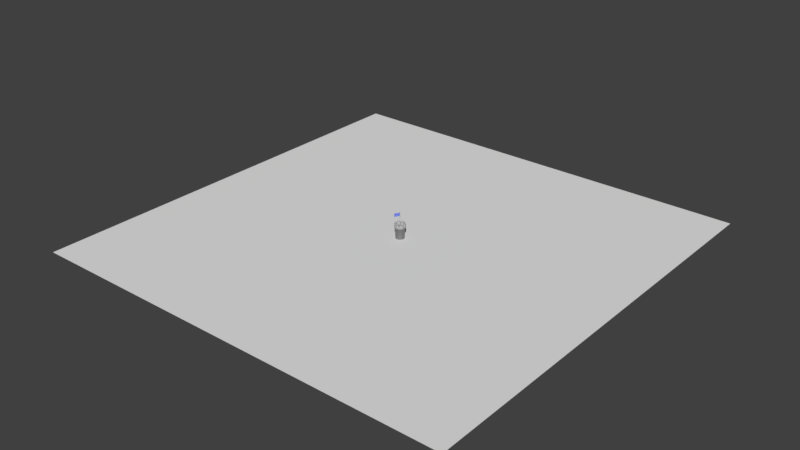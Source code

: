 # Source: castle.blend  (saved by Blender 2.78.0; exported with 4.5.12 LTS)
import bpy
from mathutils import Matrix  # noqa: F401  (used for matrix-valued properties, if any)

bpy.ops.wm.read_factory_settings(use_empty=True)
scene = bpy.context.scene
scene.name = 'Scene'

# ---- collections
col_collection_1 = bpy.data.collections.new('Collection 1'); scene.collection.children.link(col_collection_1)

# ---- materials (node trees are filled in below, after node groups)
mat_material_001 = bpy.data.materials.new('Material.001')
mat_material_001.alpha_threshold = 0.0
mat_material_001.use_transparent_shadow = False
mat_material_001.diffuse_color = (0.1781, 0.2348, 0.8, 1.0)
mat_material_001.roughness = 0.5
mat_material = bpy.data.materials.new('Material')
mat_material.alpha_threshold = 0.0
mat_material.use_transparent_shadow = False
mat_material.diffuse_color = (0.4575, 0.4575, 0.4575, 1.0)
mat_material.specular_color = (1.0, 0.9404, 0.9404)
mat_material.roughness = 0.5

# ---- material node trees

# ---- world
world_world = bpy.data.worlds.new('World'); scene.world = world_world
world_world.color = (0.05088, 0.05088, 0.05088)
world_world.use_sun_shadow = False
world_world.sun_shadow_jitter_overblur = 0.0
world_world.cycles.sampling_method = 'MANUAL'

# ---- meshes
me_plane_001 = bpy.data.meshes.new('Plane.001')
me_plane_001.from_pydata([(-1.0, -1.0, 0.0), (1.0, -1.0, 0.0), (-1.0, 1.0, 0.0), (1.0, 1.0, 0.0)], [], [(0, 1, 3, 2)])
me_plane_001.materials.append(mat_material_001)
me_plane_001.use_remesh_preserve_volume = False
me_plane_001.use_remesh_preserve_attributes = False
me_plane_001.use_mirror_vertex_groups = False
me_plane_001.update()
me_circle = bpy.data.meshes.new('Circle')
me_circle.from_pydata([(0.0, 1.0, 0.0), (-0.3827, 0.9239, 0.0), (-0.7071, 0.7071, 0.0), (-0.9239, 0.3827, 0.0), (-1.0, -4.371e-08, 0.0), (-0.9239, -0.3827, 0.0), (-0.7071, -0.7071, 0.0), (-0.3827, -0.9239, 0.0), (-1.51e-07, -1.0, 0.0), (0.3827, -0.9239, 0.0), (0.7071, -0.7071, 0.0), (0.9239, -0.3827, 0.0), (1.0, 1.192e-08, 0.0), (0.9239, 0.3827, 0.0), (0.7071, 0.7071, 0.0), (0.3827, 0.9239, 0.0), (0.0, 1.0, 2.42), (-0.3827, 0.9239, 2.42), (-0.7071, 0.7071, 2.42), (-0.9239, 0.3827, 2.42), (-1.0, -4.371e-08, 2.42), (-0.9239, -0.3827, 2.42), (-0.7071, -0.7071, 2.42), (-0.3827, -0.9239, 2.42), (-1.51e-07, -1.0, 2.42), (0.3827, -0.9239, 2.42), (0.7071, -0.7071, 2.42), (0.9239, -0.3827, 2.42), (1.0, 1.192e-08, 2.42), (0.9239, 0.3827, 2.42), (0.7071, 0.7071, 2.42), (0.3827, 0.9239, 2.42), (7.451e-09, 1.2, 2.42), (-0.4592, 1.109, 2.42), (-0.8485, 0.8485, 2.42), (-1.109, 0.4592, 2.42), (-1.2, -5.469e-08, 2.42), (-1.109, -0.4592, 2.42), (-0.8485, -0.8485, 2.42), (-0.4592, -1.109, 2.42), (-1.737e-07, -1.2, 2.42), (0.4592, -1.109, 2.42), (0.8485, -0.8485, 2.42), (1.109, -0.4592, 2.42), (1.2, 1.207e-08, 2.42), (1.109, 0.4592, 2.42), (0.8485, 0.8485, 2.42), (0.4592, 1.109, 2.42), (7.451e-09, 1.2, 2.91), (-0.4592, 1.109, 2.91), (-0.8485, 0.8485, 2.91), (-1.109, 0.4592, 2.91), (-1.2, -5.469e-08, 2.91), (-1.109, -0.4592, 2.91), (-0.8485, -0.8485, 2.91), (-0.4592, -1.109, 2.91), (-1.737e-07, -1.2, 2.91), (0.4592, -1.109, 2.91), (0.8485, -0.8485, 2.91), (1.109, -0.4592, 2.91), (1.2, 1.207e-08, 2.91), (1.109, 0.4592, 2.91), (0.8485, 0.8485, 2.91), (0.4592, 1.109, 2.91), (-1.304e-08, 0.96, 2.91), (-0.3674, 0.8869, 2.91), (-0.6788, 0.6788, 2.91), (-0.8869, 0.3674, 2.91), (-0.96, -4.375e-08, 2.91), (-0.8869, -0.3674, 2.91), (-0.6788, -0.6788, 2.91), (-0.3674, -0.8869, 2.91), (-1.58e-07, -0.96, 2.91), (0.3674, -0.8869, 2.91), (0.6788, -0.6788, 2.91), (0.8869, -0.3674, 2.91), (0.96, 9.66e-09, 2.91), (0.8869, 0.3674, 2.91), (0.6788, 0.6788, 2.91), (0.3674, 0.8869, 2.91), (-1.304e-08, 0.96, 2.65), (-0.3674, 0.8869, 2.65), (-0.6788, 0.6788, 2.65), (-0.8869, 0.3674, 2.65), (-0.96, -4.375e-08, 2.65), (-0.8869, -0.3674, 2.65), (-0.6788, -0.6788, 2.65), (-0.3674, -0.8869, 2.65), (-1.58e-07, -0.96, 2.65), (0.3674, -0.8869, 2.65), (0.6788, -0.6788, 2.65), (0.8869, -0.3674, 2.65), (0.96, 9.66e-09, 2.65), (0.8869, 0.3674, 2.65), (0.6788, 0.6788, 2.65), (0.3674, 0.8869, 2.65), (-0.4592, 1.109, 3.359), (7.451e-09, 1.2, 3.359), (-1.109, 0.4592, 3.359), (-0.8485, 0.8485, 3.359), (-1.109, -0.4592, 3.359), (-1.2, -5.469e-08, 3.359), (-0.4592, -1.109, 3.359), (-0.8485, -0.8485, 3.359), (0.4592, -1.109, 3.359), (-1.737e-07, -1.2, 3.359), (1.109, -0.4592, 3.359), (0.8485, -0.8485, 3.359), (1.109, 0.4592, 3.359), (1.2, 1.207e-08, 3.359), (0.4592, 1.109, 3.359), (0.8485, 0.8485, 3.359), (-0.3674, 0.8869, 3.359), (-1.304e-08, 0.96, 3.359), (-0.8869, 0.3674, 3.359), (-0.6788, 0.6788, 3.359), (-0.8869, -0.3674, 3.359), (-0.96, -4.375e-08, 3.359), (-0.3674, -0.8869, 3.359), (-0.6788, -0.6788, 3.359), (0.3674, -0.8869, 3.359), (-1.58e-07, -0.96, 3.359), (0.8869, -0.3674, 3.359), (0.6788, -0.6788, 3.359), (0.8869, 0.3674, 3.359), (0.96, 9.66e-09, 3.359), (0.3674, 0.8869, 3.359), (0.6788, 0.6788, 3.359), (-0.3674, 0.8869, 2.65), (-1.304e-08, 0.96, 2.65), (-0.6788, 0.6788, 2.65), (-0.8869, 0.3674, 2.65), (-0.96, -4.375e-08, 2.65), (-0.8869, -0.3674, 2.65), (-0.6788, -0.6788, 2.65), (-0.3674, -0.8869, 2.65), (-1.58e-07, -0.96, 2.65), (0.3674, -0.8869, 2.65), (0.6788, -0.6788, 2.65), (0.8869, -0.3674, 2.65), (0.96, 9.66e-09, 2.65), (0.8869, 0.3674, 2.65), (0.6788, 0.6788, 2.65), (0.3674, 0.8869, 2.65), (-0.0255, 0.06155, 2.65), (-6.186e-08, 0.06662, 2.65), (-0.04711, 0.04711, 2.65), (-0.06155, 0.0255, 2.65), (-0.06662, -6.374e-09, 2.65), (-0.06155, -0.0255, 2.65), (-0.04711, -0.04711, 2.65), (-0.0255, -0.06155, 2.65), (-7.192e-08, -0.06662, 2.65), (0.0255, -0.06155, 2.65), (0.04711, -0.04711, 2.65), (0.06155, -0.0255, 2.65), (0.06662, -2.667e-09, 2.65), (0.06155, 0.0255, 2.65), (0.04711, 0.04711, 2.65), (0.02549, 0.06155, 2.65), (-0.02549, 0.06155, 5.886), (8.253e-07, 0.06662, 5.886), (-0.04711, 0.04711, 5.886), (-0.06155, 0.0255, 5.886), (-0.06662, -6.374e-09, 5.886), (-0.06155, -0.0255, 5.886), (-0.04711, -0.04711, 5.886), (-0.02549, -0.06155, 5.886), (8.153e-07, -0.06662, 5.886), (0.0255, -0.06155, 5.886), (0.04711, -0.04711, 5.886), (0.06155, -0.0255, 5.886), (0.06662, -2.667e-09, 5.886), (0.06155, 0.0255, 5.886), (0.04711, 0.04711, 5.886), (0.0255, 0.06155, 5.886)], [], [(8, 24, 23, 7), (1, 17, 16, 0), (0, 16, 31, 15), (9, 25, 24, 8), (2, 18, 17, 1), (10, 26, 25, 9), (3, 19, 18, 2), (11, 27, 26, 10), (4, 20, 19, 3), (12, 28, 27, 11), (5, 21, 20, 4), (13, 29, 28, 12), (6, 22, 21, 5), (14, 30, 29, 13), (7, 23, 22, 6), (15, 31, 30, 14), (1, 0, 15, 14, 13, 12, 11, 10, 9, 8, 7, 6, 5, 4, 3, 2), (30, 46, 45, 29), (23, 39, 38, 22), (31, 47, 46, 30), (24, 40, 39, 23), (17, 33, 32, 16), (16, 32, 47, 31), (25, 41, 40, 24), (18, 34, 33, 17), (26, 42, 41, 25), (19, 35, 34, 18), (27, 43, 42, 26), (20, 36, 35, 19), (28, 44, 43, 27), (21, 37, 36, 20), (29, 45, 44, 28), (22, 38, 37, 21), (44, 60, 59, 43), (37, 53, 52, 36), (45, 61, 60, 44), (38, 54, 53, 37), (46, 62, 61, 45), (39, 55, 54, 38), (47, 63, 62, 46), (40, 56, 55, 39), (33, 49, 48, 32), (32, 48, 63, 47), (41, 57, 56, 40), (34, 50, 49, 33), (42, 58, 57, 41), (35, 51, 50, 34), (43, 59, 58, 42), (36, 52, 51, 35), (50, 66, 65, 49), (58, 74, 73, 57), (68, 117, 116, 69), (50, 99, 115, 66), (52, 68, 67, 51), (60, 76, 75, 59), (56, 105, 121, 72), (57, 104, 105, 56), (54, 70, 69, 53), (62, 78, 77, 61), (65, 112, 96, 49), (79, 126, 110, 63), (56, 72, 71, 55), (66, 115, 114, 67), (48, 64, 79, 63), (71, 118, 102, 55), (71, 87, 86, 70), (79, 95, 94, 78), (72, 88, 87, 71), (65, 81, 80, 64), (64, 80, 95, 79), (73, 89, 88, 72), (66, 82, 81, 65), (74, 90, 89, 73), (67, 83, 82, 66), (75, 91, 90, 74), (68, 84, 83, 67), (76, 92, 91, 75), (69, 85, 84, 68), (77, 93, 92, 76), (70, 86, 85, 69), (78, 94, 93, 77), (92, 140, 139, 91), (98, 114, 115, 99), (106, 122, 123, 107), (100, 116, 117, 101), (108, 124, 125, 109), (102, 118, 119, 103), (110, 126, 127, 111), (96, 112, 113, 97), (104, 120, 121, 105), (48, 97, 113, 64), (73, 120, 104, 57), (59, 106, 107, 58), (58, 107, 123, 74), (70, 119, 118, 71), (67, 114, 98, 51), (61, 108, 109, 60), (75, 122, 106, 59), (72, 121, 120, 73), (49, 96, 97, 48), (52, 101, 117, 68), (63, 110, 111, 62), (60, 109, 125, 76), (74, 123, 122, 75), (51, 98, 99, 50), (69, 116, 100, 53), (77, 124, 108, 61), (76, 125, 124, 77), (53, 100, 101, 52), (54, 103, 119, 70), (64, 113, 112, 65), (62, 111, 127, 78), (78, 127, 126, 79), (55, 102, 103, 54), (140, 156, 155, 139), (85, 133, 132, 84), (93, 141, 140, 92), (86, 134, 133, 85), (94, 142, 141, 93), (87, 135, 134, 86), (95, 143, 142, 94), (88, 136, 135, 87), (81, 128, 129, 80), (80, 129, 143, 95), (89, 137, 136, 88), (82, 130, 128, 81), (90, 138, 137, 89), (83, 131, 130, 82), (91, 139, 138, 90), (84, 132, 131, 83), (154, 170, 169, 153), (133, 149, 148, 132), (141, 157, 156, 140), (134, 150, 149, 133), (142, 158, 157, 141), (135, 151, 150, 134), (143, 159, 158, 142), (136, 152, 151, 135), (128, 144, 145, 129), (129, 145, 159, 143), (137, 153, 152, 136), (130, 146, 144, 128), (138, 154, 153, 137), (131, 147, 146, 130), (139, 155, 154, 138), (132, 148, 147, 131), (160, 162, 163, 164, 165, 166, 167, 168, 169, 170, 171, 172, 173, 174, 175, 161), (147, 163, 162, 146), (155, 171, 170, 154), (148, 164, 163, 147), (156, 172, 171, 155), (149, 165, 164, 148), (157, 173, 172, 156), (150, 166, 165, 149), (158, 174, 173, 157), (151, 167, 166, 150), (159, 175, 174, 158), (152, 168, 167, 151), (144, 160, 161, 145), (145, 161, 175, 159), (153, 169, 168, 152), (146, 162, 160, 144)])
me_circle.polygons.foreach_set('use_smooth', [True] * 162)
me_circle.materials.append(mat_material)
me_circle.use_remesh_preserve_volume = False
me_circle.use_remesh_preserve_attributes = False
me_circle.use_mirror_vertex_groups = False
me_circle.update()
me_plane = bpy.data.meshes.new('Plane')
me_plane.from_pydata([(-1.0, -1.0, 0.0), (1.0, -1.0, 0.0), (-1.0, 1.0, 0.0), (1.0, 1.0, 0.0)], [], [(0, 1, 3, 2)])
me_plane.use_remesh_preserve_volume = False
me_plane.use_remesh_preserve_attributes = False
me_plane.use_mirror_vertex_groups = False
me_plane.update()

# ---- objects
ob_empty = bpy.data.objects.new('Empty', None)
ob_plane = bpy.data.objects.new('Plane', me_plane_001)
ob_tower = bpy.data.objects.new('Tower', me_circle)
ob_floor = bpy.data.objects.new('floor', me_plane)

# ---- transforms, parenting, visibility, modifiers, constraints
ob_empty.location = (0.005513, 0.005513, 5.886)
ob_empty.empty_image_offset = (0.0, 0.0)
ob_empty.lineart.crease_threshold = 0.0
ob_plane.location = (0.0182, -0.7374, 5.499)
ob_plane.rotation_euler = (-1.344e-07, 1.571, 0.0)
ob_plane.scale = (0.3807, 0.7585, 0.7585)
ob_plane.lineart.crease_threshold = 0.0
_m = ob_plane.modifiers.new('Subsurf', 'SUBSURF')
_m.uv_smooth = 'PRESERVE_CORNERS'
_m.subdivision_type = 'SIMPLE'
_m.levels = 5
_m.render_levels = 3
_m.show_only_control_edges = False
_m = ob_plane.modifiers.new('Wave', 'WAVE')
_m.use_x = False
_m.use_normal = True
_m.time_offset = 2.5
_m.start_position_x = -1.018
_m.start_position_y = 0.9795
_m.start_position_object = ob_empty
_m.speed = 0.31
_m.height = -0.66
_m.width = 1.25
_m = ob_plane.modifiers.new('Solidify', 'SOLIDIFY')
_m.nonmanifold_thickness_mode = 'FIXED'
_m.nonmanifold_merge_threshold = 0.0003
ob_tower.location = (0.0, 0.0, 0.0)
ob_tower.lineart.crease_threshold = 0.0
ob_floor.location = (0.0, 0.0, 0.0)
ob_floor.scale = (50.0, 50.0, 50.0)
ob_floor.lineart.crease_threshold = 0.0

# ---- collection membership
col_collection_1.objects.link(ob_empty)
col_collection_1.objects.link(ob_plane)
col_collection_1.objects.link(ob_tower)
col_collection_1.objects.link(ob_floor)

# ---- scene / render settings (as saved in the file)
scene.camera = ob_plane
scene.frame_start = 1; scene.frame_end = 250; scene.frame_set(30)
scene.render.engine = 'BLENDER_EEVEE_NEXT'
scene.render.resolution_percentage = 50
scene.render.dither_intensity = 0.0
scene.cycles.use_denoising = False
scene.cycles.samples = 128
scene.cycles.sampling_pattern = 'TABULATED_SOBOL'
scene.cycles.light_sampling_threshold = 0.0
scene.cycles.use_adaptive_sampling = False
scene.cycles.use_light_tree = False
scene.cycles.blur_glossy = 0.0
scene.cycles.max_bounces = 8
scene.cycles.transmission_bounces = 4
scene.cycles.transparent_max_bounces = 6
scene.cycles.sample_clamp_indirect = 0.0
scene.view_settings.view_transform = 'Standard'
bpy.context.view_layer.update()

# ---- added for rendering (the .blend has no active camera and no usable light): camera, sun
cam_auto = bpy.data.cameras.new('AutoCamera')
cam_auto.lens = 50.0
cam_auto.sensor_width = 36.0
cam_auto.clip_end = 2298.34
ob_auto_camera = bpy.data.objects.new('AutoCamera', cam_auto)
scene.collection.objects.link(ob_auto_camera)
ob_auto_camera.location = (130.96, -157.152, 107.711)
ob_auto_camera.rotation_euler = (1.09748, -7.21219e-08, 0.694738)
scene.camera = ob_auto_camera
light_auto_sun = bpy.data.lights.new('AutoSun', 'SUN')
light_auto_sun.energy = 3.0
light_auto_sun.angle = 0.0523599
ob_auto_sun = bpy.data.objects.new('AutoSun', light_auto_sun)
scene.collection.objects.link(ob_auto_sun)
ob_auto_sun.rotation_euler = (0.872665, 0.174533, 0.523599)
bpy.context.view_layer.update()
